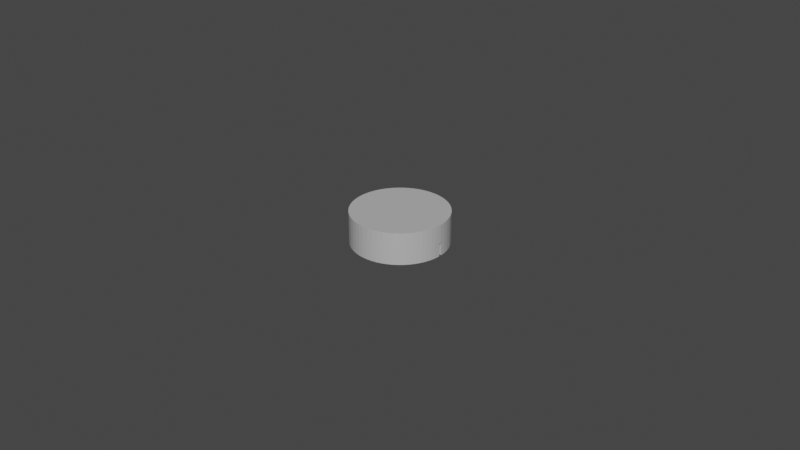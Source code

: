 # Source: dummy.blend  (saved by Blender 3.3.6; exported with 4.5.12 LTS)
import bpy
from mathutils import Matrix  # noqa: F401  (used for matrix-valued properties, if any)

bpy.ops.wm.read_factory_settings(use_empty=True)
scene = bpy.context.scene
scene.name = 'Scene'

# ---- materials (node trees are filled in below, after node groups)
mat_material_001 = bpy.data.materials.new('Material.001')
mat_material_001.use_transparent_shadow = False

# ---- material node trees
mat_material_001.use_nodes = True; mat_material_001.node_tree.nodes.clear()
_N = mat_material_001.node_tree.nodes; _L = mat_material_001.node_tree.links
n0 = _N.new('ShaderNodeBsdfPrincipled'); n0.name = 'Principled BSDF'; n0.location = (10, 300)
n0.distribution = 'GGX'
n0.subsurface_method = 'RANDOM_WALK_SKIN'
n0.inputs[0].default_value = (0.5, 0.5, 0.5, 1.0)
n0.inputs[3].default_value = 1.45
n0.inputs[27].default_value = (0.0, 0.0, 0.0, 1.0)
n0.inputs[28].default_value = 1.0
n1 = _N.new('ShaderNodeOutputMaterial'); n1.name = 'Material Output'; n1.location = (300, 300)
_L.new(n0.outputs[0], n1.inputs[0])
n1.is_active_output = True

# ---- world
world_world = bpy.data.worlds.new('World'); scene.world = world_world
world_world.use_nodes = True; world_world.node_tree.nodes.clear()
_N = world_world.node_tree.nodes; _L = world_world.node_tree.links
n0 = _N.new('ShaderNodeOutputWorld'); n0.name = 'World Output'; n0.location = (300, 300)
n1 = _N.new('ShaderNodeBackground'); n1.name = 'Background'; n1.location = (10, 300)
n1.inputs[0].default_value = (0.05088, 0.05088, 0.05088, 1.0)
_L.new(n1.outputs[0], n0.inputs[0])
n0.is_active_output = True
world_world.color = (0.05088, 0.05088, 0.05088)
world_world.use_sun_shadow = False
world_world.sun_shadow_jitter_overblur = 0.0

# ---- meshes
me_b1_mould = bpy.data.meshes.new('B1_mould')
me_b1_mould.from_pydata([(0.015, -3.669e-18, 0.004), (0.015, 0.0001667, 0.004), (0.015, -3.674e-18, 0.01), (0.015, 0.0003334, 0.004), (0.01499, 0.0005, 0.004), (0.01491, 0.00165, 0.01), (0.01499, 0.0005, 0.0), (0.01485, 0.00214, 0.0), (0.01499, 0.0005, 0.002), (0.01464, 0.00328, 0.01), (0.01452, 0.003754, 0.0), (0.01419, 0.00487, 0.01), (0.01402, 0.005323, 0.0), (0.01357, 0.006402, 0.01), (0.01336, 0.006828, 0.0), (0.01278, 0.007855, 0.01), (0.01253, 0.008251, 0.0), (0.01184, 0.009213, 0.01), (0.01155, 0.009574, 0.0), (0.01075, 0.01046, 0.01), (0.01043, 0.01078, 0.0), (0.009536, 0.01158, 0.01), (0.009184, 0.01186, 0.0), (0.008204, 0.01256, 0.01), (0.007829, 0.01279, 0.0), (0.006773, 0.01338, 0.01), (0.006379, 0.01358, 0.0), (0.00526, 0.01405, 0.01), (0.004853, 0.01419, 0.0), (0.003682, 0.01454, 0.01), (0.003268, 0.01464, 0.0), (0.00206, 0.01486, 0.01), (0.001644, 0.01491, 0.0), (0.0004133, 0.01499, 0.01), (9.085e-17, 0.015, 0.0), (-0.001239, 0.01495, 0.01), (-0.001644, 0.01491, 0.0), (-0.002876, 0.01472, 0.01), (-0.003268, 0.01464, 0.0), (-0.004478, 0.01432, 0.01), (-0.004853, 0.01419, 0.0), (-0.006025, 0.01374, 0.01), (-0.006379, 0.01358, 0.0), (-0.0075, 0.01299, 0.01), (-0.007829, 0.01279, 0.0), (-0.008884, 0.01209, 0.01), (-0.009184, 0.01186, 0.0), (-0.01016, 0.01104, 0.01), (-0.01043, 0.01078, 0.0), (-0.01131, 0.009851, 0.01), (-0.01155, 0.009574, 0.0), (-0.01233, 0.008547, 0.01), (-0.01253, 0.008251, 0.0), (-0.01319, 0.007139, 0.01), (-0.01336, 0.006828, 0.0), (-0.0139, 0.005645, 0.01), (-0.01402, 0.005323, 0.0), (-0.01443, 0.004082, 0.01), (-0.01452, 0.003754, 0.0), (-0.0148, 0.002469, 0.01), (-0.01485, 0.00214, 0.0), (-0.01498, 0.0008263, 0.01), (-0.01499, 0.0005, 0.002), (-0.015, 0.0003334, 0.002), (-0.015, 0.0001667, 0.002), (-0.01499, 0.0005, 0.0), (-0.015, 0.0, 0.002), (-0.01498, -0.0008263, 0.01), (-0.015, -0.0001667, 0.002), (-0.015, -0.0003334, 0.002), (-0.01499, -0.0005, 0.002), (-0.01499, -0.0005, 0.0), (-0.01485, -0.00214, 0.0), (-0.0148, -0.002469, 0.01), (-0.01452, -0.003754, 0.0), (-0.01443, -0.004082, 0.01), (-0.01402, -0.005323, 0.0), (-0.0139, -0.005645, 0.01), (-0.01336, -0.006828, 0.0), (-0.01319, -0.007139, 0.01), (-0.01253, -0.008251, 0.0), (-0.01233, -0.008547, 0.01), (-0.01155, -0.009574, 0.0), (-0.01131, -0.009851, 0.01), (-0.01043, -0.01078, 0.0), (-0.01016, -0.01104, 0.01), (-0.009184, -0.01186, 0.0), (-0.008884, -0.01209, 0.01), (-0.007829, -0.01279, 0.0), (-0.0075, -0.01299, 0.01), (-0.006379, -0.01358, 0.0), (-0.006025, -0.01374, 0.01), (-0.004853, -0.01419, 0.0), (-0.004478, -0.01432, 0.01), (-0.003268, -0.01464, 0.0), (-0.002876, -0.01472, 0.01), (-0.001644, -0.01491, 0.0), (-0.001239, -0.01495, 0.01), (1.038e-16, -0.015, 0.0), (0.0004133, -0.01499, 0.01), (0.001644, -0.01491, 0.0), (0.00206, -0.01486, 0.01), (0.003268, -0.01464, 0.0), (0.003682, -0.01454, 0.01), (0.004853, -0.01419, 0.0), (0.00526, -0.01405, 0.01), (0.006379, -0.01358, 0.0), (0.006773, -0.01338, 0.01), (0.007829, -0.01279, 0.0), (0.008204, -0.01256, 0.01), (0.009184, -0.01186, 0.0), (0.009536, -0.01158, 0.01), (0.01043, -0.01078, 0.0), (0.01075, -0.01046, 0.01), (0.01155, -0.009574, 0.0), (0.01184, -0.009213, 0.01), (0.01253, -0.008251, 0.0), (0.01278, -0.007855, 0.01), (0.01336, -0.006828, 0.0), (0.01357, -0.006402, 0.01), (0.01402, -0.005323, 0.0), (0.01419, -0.00487, 0.01), (0.01452, -0.003754, 0.0), (0.01464, -0.00328, 0.01), (0.01485, -0.00214, 0.0), (0.01491, -0.00165, 0.01), (0.01499, -0.0005, 0.004), (0.015, -0.0003334, 0.004), (0.015, -0.0001667, 0.004), (0.01499, -0.0005, 0.002), (0.01499, -0.0005, 0.0), (0.013, 0.0005, 0.0), (0.013, 0.0005, 0.002), (0.013, -0.0005, 0.002), (0.013, -0.0005, 0.0), (-0.00321, -0.007627, 0.0), (-0.002017, -0.007627, 0.0), (-0.001599, -0.007599, 0.0), (0.0003267, -0.007583, 0.0), (-0.0007994, -0.007241, 0.0), (-0.0009617, -0.007377, 0.0), (-0.0006918, -0.007093, 0.0), (-0.001247, -0.007516, 0.0), (-0.00321, -0.004, 0.0), (-0.0009217, -0.005947, 0.0), (-0.0008789, -0.005805, 0.0), (-0.0007967, -0.006048, 0.0), (-0.001077, -0.005868, 0.0), (0.0003267, -0.006933, 0.0), (-0.000595, -0.006464, 0.0), (-0.0005817, -0.00663, 0.0), (-0.000635, -0.006311, 0.0), (-0.000626, -0.00694, 0.0), (-0.0005927, -0.006792, 0.0), (-0.0007332, -0.00572, 0.0), (-0.0007017, -0.00617, 0.0), (-0.0006592, -0.005654, 0.0), (-0.0005967, -0.005578, 0.0), (-0.0005096, -0.005425, 0.0), (0.00106, -0.006933, 0.0), (0.001905, -0.007713, 0.0), (-0.0004574, -0.005257, 0.0), (-0.001014, -0.004145, 0.0), (0.00106, -0.004, 0.0), (-0.0007983, -0.004272, 0.0), (-0.001274, -0.004057, 0.0), (-0.001531, -0.004014, 0.0), (-0.0004723, -0.004779, 0.0), (-0.00044, -0.005073, 0.0), (-0.0005457, -0.004574, 0.0), (-0.0006514, -0.004412, 0.0), (-0.00072, -0.004338, 0.0), (0.001905, -0.004, 0.0), (-0.001822, -0.004, 0.0), (0.013, -0.0005, 0.004), (0.013, 0.0005, 0.004), (-0.00321, -0.004, 0.001), (-0.00321, -0.007627, 0.001), (-0.002017, -0.007627, 0.001), (-0.001599, -0.007599, 0.001), (-0.001247, -0.007516, 0.001), (-0.0009617, -0.007377, 0.001), (-0.0007994, -0.007241, 0.001), (-0.0006918, -0.007093, 0.001), (-0.000626, -0.00694, 0.001), (-0.0005927, -0.006792, 0.001), (-0.0005817, -0.00663, 0.001), (-0.000595, -0.006464, 0.001), (-0.000635, -0.006311, 0.001), (-0.0007017, -0.00617, 0.001), (-0.0007967, -0.006048, 0.001), (-0.0009217, -0.005947, 0.001), (-0.001077, -0.005868, 0.001), (-0.0008789, -0.005805, 0.001), (-0.0007332, -0.00572, 0.001), (-0.0006592, -0.005654, 0.001), (-0.0005967, -0.005578, 0.001), (-0.0005096, -0.005425, 0.001), (-0.0004574, -0.005257, 0.001), (-0.00044, -0.005073, 0.001), (-0.0004723, -0.004779, 0.001), (-0.0005457, -0.004574, 0.001), (-0.0006514, -0.004412, 0.001), (-0.00072, -0.004338, 0.001), (-0.0007983, -0.004272, 0.001), (-0.001014, -0.004145, 0.001), (-0.001274, -0.004057, 0.001), (-0.001531, -0.004014, 0.001), (-0.001822, -0.004, 0.001), (0.001905, -0.004, 0.001), (0.00106, -0.004, 0.001), (0.00106, -0.006933, 0.001), (0.0003267, -0.006933, 0.001), (0.0003267, -0.007583, 0.001), (0.001905, -0.007713, 0.001), (-0.002365, -0.004653, 0.001), (-0.001822, -0.004653, 0.001), (-0.001657, -0.004665, 0.001), (-0.001522, -0.004701, 0.001), (-0.002365, -0.005567, 0.001), (-0.001465, -0.004727, 0.001), (-0.001417, -0.00476, 0.001), (-0.001364, -0.004812, 0.001), (-0.001324, -0.004875, 0.001), (-0.001298, -0.004949, 0.001), (-0.002032, -0.006107, 0.001), (-0.002365, -0.006107, 0.001), (-0.00182, -0.005567, 0.001), (-0.001286, -0.005014, 0.001), (-0.001791, -0.006127, 0.001), (-0.001792, -0.005567, 0.001), (-0.001703, -0.00556, 0.001), (-0.001672, -0.006161, 0.001), (-0.001623, -0.005548, 0.001), (-0.001535, -0.005522, 0.001), (-0.002365, -0.006973, 0.001), (-0.001282, -0.005087, 0.001), (-0.001577, -0.006212, 0.001), (-0.001461, -0.005485, 0.001), (-0.001402, -0.005438, 0.001), (-0.001362, -0.005391, 0.001), (-0.001513, -0.00627, 0.001), (-0.001295, -0.005229, 0.001), (-0.00147, -0.006332, 0.001), (-0.00133, -0.005335, 0.001), (-0.001444, -0.006397, 0.001), (-0.001431, -0.00646, 0.001), (-0.002017, -0.006973, 0.001), (-0.001887, -0.006968, 0.001), (-0.001427, -0.006528, 0.001), (-0.001773, -0.006951, 0.001), (-0.001661, -0.006916, 0.001), (-0.001443, -0.00667, 0.001), (-0.001572, -0.006867, 0.001), (-0.001517, -0.006816, 0.001), (-0.001475, -0.006755, 0.001), (-0.002365, -0.005567, 0.0), (-0.002365, -0.004653, 0.0), (-0.00182, -0.005567, 0.0), (-0.001792, -0.005567, 0.0), (-0.001402, -0.005438, 0.0), (-0.001461, -0.005485, 0.0), (-0.001535, -0.005522, 0.0), (-0.001623, -0.005548, 0.0), (-0.001703, -0.00556, 0.0), (-0.001282, -0.005087, 0.0), (-0.001295, -0.005229, 0.0), (-0.00133, -0.005335, 0.0), (-0.001362, -0.005391, 0.0), (-0.001417, -0.00476, 0.0), (-0.001364, -0.004812, 0.0), (-0.001324, -0.004875, 0.0), (-0.001298, -0.004949, 0.0), (-0.001286, -0.005014, 0.0), (-0.001822, -0.004653, 0.0), (-0.001657, -0.004665, 0.0), (-0.001522, -0.004701, 0.0), (-0.001465, -0.004727, 0.0), (-0.002365, -0.006107, 0.0), (-0.002032, -0.006107, 0.0), (-0.002365, -0.006973, 0.0), (-0.002017, -0.006973, 0.0), (-0.001572, -0.006867, 0.0), (-0.001661, -0.006916, 0.0), (-0.001773, -0.006951, 0.0), (-0.001887, -0.006968, 0.0), (-0.001427, -0.006528, 0.0), (-0.001443, -0.00667, 0.0), (-0.001475, -0.006755, 0.0), (-0.001517, -0.006816, 0.0), (-0.001577, -0.006212, 0.0), (-0.001513, -0.00627, 0.0), (-0.00147, -0.006332, 0.0), (-0.001444, -0.006397, 0.0), (-0.001431, -0.00646, 0.0), (-0.001791, -0.006127, 0.0), (-0.001672, -0.006161, 0.0)], [], [(0, 1, 2), (1, 3, 2), (2, 4, 5), (3, 4, 2), (6, 7, 8), (8, 7, 4), (5, 7, 9), (4, 7, 5), (9, 10, 11), (7, 10, 9), (11, 12, 13), (10, 12, 11), (13, 14, 15), (12, 14, 13), (15, 16, 17), (14, 16, 15), (17, 18, 19), (16, 18, 17), (19, 20, 21), (18, 20, 19), (21, 22, 23), (20, 22, 21), (23, 24, 25), (22, 24, 23), (25, 26, 27), (24, 26, 25), (27, 28, 29), (26, 28, 27), (29, 30, 31), (28, 30, 29), (31, 32, 33), (30, 32, 31), (32, 34, 33), (33, 34, 35), (34, 36, 35), (35, 36, 37), (36, 38, 37), (37, 38, 39), (38, 40, 39), (39, 40, 41), (40, 42, 41), (41, 42, 43), (42, 44, 43), (43, 44, 45), (44, 46, 45), (45, 46, 47), (46, 48, 47), (47, 48, 49), (48, 50, 49), (49, 50, 51), (50, 52, 51), (51, 52, 53), (52, 54, 53), (53, 54, 55), (54, 56, 55), (55, 56, 57), (56, 58, 57), (57, 58, 59), (58, 60, 59), (59, 60, 61), (60, 62, 61), (62, 63, 61), (63, 64, 61), (60, 65, 62), (61, 66, 67), (64, 66, 61), (66, 68, 67), (68, 69, 67), (69, 70, 67), (71, 72, 70), (67, 72, 73), (70, 72, 67), (73, 74, 75), (72, 74, 73), (75, 76, 77), (74, 76, 75), (77, 78, 79), (76, 78, 77), (79, 80, 81), (78, 80, 79), (81, 82, 83), (80, 82, 81), (82, 84, 83), (83, 84, 85), (84, 86, 85), (85, 86, 87), (86, 88, 87), (87, 88, 89), (88, 90, 89), (89, 90, 91), (90, 92, 91), (91, 92, 93), (92, 94, 93), (93, 94, 95), (94, 96, 95), (95, 96, 97), (96, 98, 97), (97, 98, 99), (98, 100, 99), (99, 100, 101), (100, 102, 101), (101, 102, 103), (102, 104, 103), (103, 104, 105), (104, 106, 105), (105, 106, 107), (106, 108, 107), (107, 108, 109), (108, 110, 109), (109, 110, 111), (110, 112, 111), (111, 112, 113), (112, 114, 113), (113, 114, 115), (114, 116, 115), (115, 116, 117), (116, 118, 117), (117, 118, 119), (118, 120, 119), (119, 120, 121), (120, 122, 121), (121, 122, 123), (122, 124, 123), (123, 124, 125), (124, 126, 125), (125, 126, 2), (126, 127, 2), (127, 128, 2), (124, 129, 126), (128, 0, 2), (124, 130, 129), (36, 131, 38), (38, 131, 40), (40, 131, 42), (42, 131, 44), (44, 131, 46), (46, 131, 48), (48, 131, 50), (50, 131, 52), (52, 131, 54), (54, 131, 56), (56, 131, 58), (58, 131, 60), (60, 131, 65), (36, 34, 131), (34, 32, 131), (131, 7, 6), (32, 30, 131), (131, 10, 7), (30, 28, 131), (131, 12, 10), (28, 26, 131), (131, 14, 12), (26, 24, 131), (131, 16, 14), (24, 22, 131), (131, 18, 16), (22, 20, 131), (131, 20, 18), (131, 132, 65), (65, 132, 62), (69, 133, 70), (68, 133, 69), (66, 133, 68), (64, 132, 66), (63, 132, 64), (62, 132, 63), (66, 132, 133), (133, 134, 71), (133, 71, 70), (80, 135, 82), (82, 135, 84), (84, 135, 86), (86, 135, 88), (88, 135, 90), (90, 135, 92), (92, 135, 94), (94, 136, 96), (135, 136, 94), (136, 137, 96), (96, 137, 98), (98, 138, 100), (139, 138, 140), (141, 138, 139), (142, 138, 137), (140, 138, 142), (137, 138, 98), (71, 143, 72), (72, 143, 74), (74, 143, 76), (76, 143, 78), (78, 143, 80), (80, 143, 135), (144, 145, 146), (147, 145, 144), (141, 148, 138), (149, 148, 150), (151, 148, 149), (152, 148, 141), (153, 148, 152), (150, 148, 153), (146, 154, 155), (145, 154, 146), (154, 156, 155), (151, 157, 148), (155, 157, 151), (156, 157, 155), (157, 158, 148), (158, 159, 148), (138, 160, 100), (100, 160, 102), (102, 160, 104), (104, 160, 106), (158, 161, 159), (160, 108, 106), (162, 163, 164), (165, 163, 162), (166, 163, 165), (167, 163, 168), (169, 163, 167), (170, 163, 169), (171, 163, 170), (164, 163, 171), (168, 163, 161), (161, 163, 159), (160, 110, 108), (160, 112, 110), (172, 114, 160), (160, 114, 112), (172, 116, 114), (172, 118, 116), (118, 134, 120), (120, 134, 122), (172, 134, 118), (134, 124, 122), (134, 130, 124), (71, 134, 143), (143, 134, 173), (173, 134, 166), (166, 134, 163), (163, 134, 172), (129, 130, 134), (129, 134, 133), (126, 129, 133), (126, 133, 174), (174, 127, 126), (174, 128, 127), (175, 0, 174), (174, 0, 128), (175, 1, 0), (175, 3, 1), (175, 4, 3), (79, 81, 83), (93, 85, 87), (93, 87, 89), (93, 89, 91), (61, 67, 73), (61, 73, 75), (59, 61, 75), (103, 95, 97), (103, 97, 99), (103, 99, 101), (53, 55, 57), (53, 57, 59), (47, 49, 51), (47, 51, 53), (47, 75, 77), (47, 77, 79), (47, 83, 85), (47, 93, 95), (47, 103, 105), (47, 105, 107), (47, 107, 109), (47, 79, 83), (47, 85, 93), (47, 59, 75), (47, 95, 103), (47, 53, 59), (43, 45, 47), (119, 113, 115), (119, 115, 117), (39, 43, 47), (39, 41, 43), (123, 113, 119), (123, 119, 121), (37, 39, 47), (125, 113, 123), (35, 37, 47), (35, 47, 109), (2, 113, 125), (2, 109, 111), (2, 111, 113), (11, 2, 5), (11, 5, 9), (11, 109, 2), (27, 29, 31), (15, 11, 13), (23, 25, 27), (23, 31, 33), (23, 33, 35), (23, 27, 31), (19, 15, 17), (19, 21, 23), (19, 109, 11), (19, 35, 109), (19, 23, 35), (19, 11, 15), (8, 4, 132), (132, 4, 175), (6, 8, 131), (131, 8, 132), (174, 133, 132), (174, 132, 175), (176, 177, 143), (143, 177, 135), (177, 178, 135), (135, 178, 136), (178, 179, 136), (136, 179, 137), (137, 180, 142), (179, 180, 137), (142, 181, 140), (180, 181, 142), (181, 182, 140), (140, 182, 139), (139, 183, 141), (182, 183, 139), (141, 184, 152), (183, 184, 141), (152, 185, 153), (184, 185, 152), (153, 186, 150), (185, 186, 153), (186, 187, 150), (150, 187, 149), (149, 188, 151), (187, 188, 149), (151, 189, 155), (188, 189, 151), (189, 190, 155), (155, 190, 146), (146, 191, 144), (190, 191, 146), (144, 192, 147), (191, 192, 144), (192, 193, 147), (147, 193, 145), (145, 194, 154), (193, 194, 145), (154, 195, 156), (194, 195, 154), (156, 196, 157), (195, 196, 156), (196, 197, 157), (157, 197, 158), (158, 198, 161), (197, 198, 158), (161, 199, 168), (198, 199, 161), (199, 200, 168), (168, 200, 167), (167, 201, 169), (200, 201, 167), (169, 202, 170), (201, 202, 169), (170, 203, 171), (202, 203, 170), (171, 204, 164), (203, 204, 171), (204, 205, 164), (164, 205, 162), (162, 206, 165), (205, 206, 162), (165, 207, 166), (206, 207, 165), (166, 208, 173), (207, 208, 166), (208, 176, 173), (173, 176, 143), (209, 210, 172), (172, 210, 163), (210, 211, 163), (163, 211, 159), (211, 212, 159), (159, 212, 148), (212, 213, 148), (148, 213, 138), (213, 214, 138), (138, 214, 160), (214, 209, 160), (160, 209, 172), (215, 176, 208), (216, 215, 208), (217, 208, 207), (217, 216, 208), (218, 207, 206), (218, 217, 207), (219, 176, 215), (220, 206, 205), (220, 218, 206), (221, 220, 205), (222, 221, 205), (204, 222, 205), (203, 222, 204), (203, 223, 222), (202, 223, 203), (201, 223, 202), (201, 224, 223), (225, 226, 219), (225, 219, 227), (200, 224, 201), (200, 228, 224), (229, 227, 230), (229, 225, 227), (229, 230, 231), (177, 219, 226), (177, 176, 219), (232, 233, 234), (232, 231, 233), (232, 229, 231), (235, 177, 226), (199, 228, 200), (199, 236, 228), (237, 232, 234), (192, 237, 234), (192, 238, 239), (192, 234, 238), (192, 239, 240), (192, 241, 237), (198, 236, 199), (198, 242, 236), (243, 241, 192), (197, 242, 198), (193, 240, 244), (193, 192, 240), (196, 242, 197), (194, 193, 244), (195, 242, 196), (195, 244, 242), (195, 194, 244), (191, 243, 192), (191, 245, 243), (190, 245, 191), (189, 246, 245), (189, 245, 190), (178, 177, 235), (178, 235, 247), (178, 247, 248), (188, 246, 189), (188, 249, 246), (187, 249, 188), (179, 178, 248), (179, 250, 251), (179, 248, 250), (186, 249, 187), (186, 252, 249), (185, 252, 186), (180, 251, 253), (180, 253, 254), (180, 179, 251), (184, 252, 185), (183, 252, 184), (183, 255, 252), (181, 180, 254), (181, 254, 255), (182, 255, 183), (182, 181, 255), (211, 210, 209), (211, 213, 212), (214, 213, 211), (214, 211, 209), (219, 215, 256), (256, 215, 257), (227, 219, 258), (258, 219, 256), (230, 227, 259), (259, 227, 258), (239, 238, 260), (260, 238, 261), (261, 234, 262), (238, 234, 261), (262, 233, 263), (234, 233, 262), (263, 231, 264), (233, 231, 263), (264, 230, 259), (231, 230, 264), (236, 242, 265), (265, 242, 266), (266, 244, 267), (242, 244, 266), (267, 240, 268), (244, 240, 267), (268, 239, 260), (240, 239, 268), (221, 222, 269), (269, 222, 270), (270, 223, 271), (222, 223, 270), (271, 224, 272), (223, 224, 271), (272, 228, 273), (224, 228, 272), (273, 236, 265), (228, 236, 273), (216, 217, 274), (274, 217, 275), (275, 218, 276), (217, 218, 275), (276, 220, 277), (218, 220, 276), (277, 221, 269), (220, 221, 277), (215, 216, 257), (257, 216, 274), (226, 225, 278), (278, 225, 279), (235, 226, 280), (280, 226, 278), (247, 235, 281), (281, 235, 280), (253, 251, 282), (282, 251, 283), (283, 250, 284), (251, 250, 283), (284, 248, 285), (250, 248, 284), (285, 247, 281), (248, 247, 285), (249, 252, 286), (286, 252, 287), (287, 255, 288), (252, 255, 287), (288, 254, 289), (255, 254, 288), (289, 253, 282), (254, 253, 289), (237, 241, 290), (290, 241, 291), (291, 243, 292), (241, 243, 291), (292, 245, 293), (243, 245, 292), (293, 246, 294), (245, 246, 293), (294, 249, 286), (246, 249, 294), (225, 229, 279), (279, 229, 295), (295, 232, 296), (229, 232, 295), (296, 237, 290), (232, 237, 296), (261, 268, 260), (262, 267, 261), (261, 267, 268), (263, 266, 262), (262, 266, 267), (257, 274, 256), (256, 274, 258), (258, 274, 259), (259, 274, 264), (263, 265, 266), (264, 275, 263), (274, 275, 264), (263, 275, 265), (273, 276, 272), (265, 276, 273), (275, 276, 265), (272, 277, 271), (276, 277, 272), (277, 269, 271), (269, 270, 271), (282, 288, 289), (278, 279, 280), (280, 279, 281), (281, 279, 285), (283, 287, 282), (282, 287, 288), (284, 286, 283), (283, 286, 287), (285, 295, 284), (279, 295, 285), (286, 296, 294), (295, 296, 284), (284, 296, 286), (294, 290, 293), (296, 290, 294), (293, 291, 292), (290, 291, 293)])
me_b1_mould.materials.append(mat_material_001)
me_b1_mould.update()

# ---- objects
ob_b1_mould = bpy.data.objects.new('B1_mould', me_b1_mould)

# ---- transforms, parenting, visibility, modifiers, constraints
ob_b1_mould.location = (0.0, 0.0, 0.0)

# ---- collection membership
scene.collection.objects.link(ob_b1_mould)

# ---- scene / render settings (as saved in the file)
scene.frame_start = 1; scene.frame_end = 250; scene.frame_set(1)
scene.render.engine = 'BLENDER_EEVEE_NEXT'
scene.cycles.sampling_pattern = 'TABULATED_SOBOL'
scene.cycles.use_light_tree = False
scene.view_settings.view_transform = 'Filmic'
bpy.context.view_layer.update()

# ---- added for rendering (the .blend has no active camera and no usable light): camera, sun
cam_auto = bpy.data.cameras.new('AutoCamera')
cam_auto.lens = 50.0
cam_auto.sensor_width = 36.0
cam_auto.clip_end = 1000.0
ob_auto_camera = bpy.data.objects.new('AutoCamera', cam_auto)
scene.collection.objects.link(ob_auto_camera)
ob_auto_camera.location = (0.185045, -0.222054, 0.153036)
ob_auto_camera.rotation_euler = (1.09748, -7.21219e-08, 0.694738)
scene.camera = ob_auto_camera
light_auto_sun = bpy.data.lights.new('AutoSun', 'SUN')
light_auto_sun.energy = 3.0
light_auto_sun.angle = 0.0523599
ob_auto_sun = bpy.data.objects.new('AutoSun', light_auto_sun)
scene.collection.objects.link(ob_auto_sun)
ob_auto_sun.rotation_euler = (0.872665, 0.174533, 0.523599)
bpy.context.view_layer.update()
